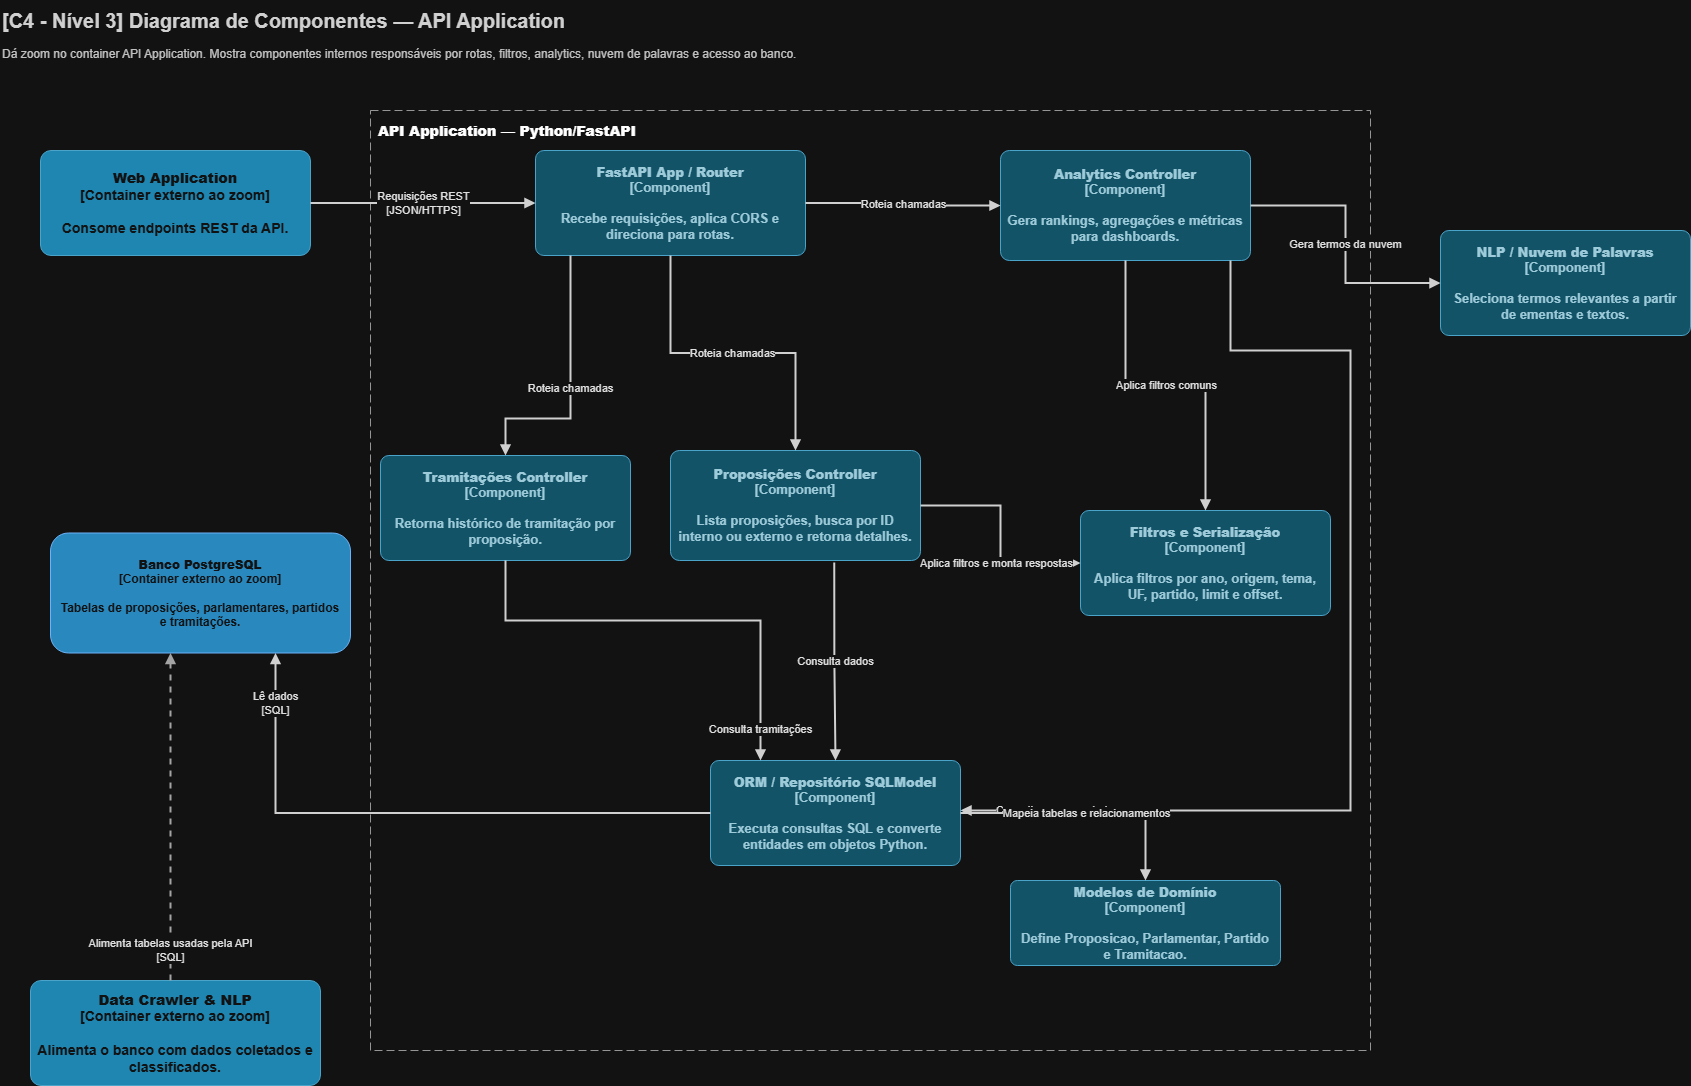

The diagram above was exported from draw.io. Its source (the exported page's mxGraphModel, read from the mxfile embedded in the PNG):
<mxGraphModel dx="1931" dy="1139" grid="1" gridSize="10" guides="1" tooltips="1" connect="1" arrows="1" fold="1" page="1" pageScale="1" pageWidth="1400" pageHeight="1000" math="0" shadow="0">
  <root>
    <mxCell id="0" />
    <mxCell id="1" parent="0" />
    <mxCell id="l3-title" parent="1" style="text;html=1;strokeColor=none;fillColor=none;align=left;verticalAlign=middle;whiteSpace=wrap;rounded=0;fontSize=20;fontStyle=1;fontColor=#222222;" value="[C4 - Nível 3] Diagrama de Componentes — API Application" vertex="1">
      <mxGeometry height="40" width="820" x="20" y="20" as="geometry" />
    </mxCell>
    <mxCell id="l3-note" parent="1" style="text;html=1;strokeColor=none;fillColor=none;align=left;verticalAlign=top;whiteSpace=wrap;rounded=0;fontSize=12;fontColor=#333333;" value="Dá zoom no container API Application. Mostra componentes internos responsáveis por rotas, filtros, analytics, nuvem de palavras e acesso ao banco." vertex="1">
      <mxGeometry height="40" width="1050" x="20" y="60" as="geometry" />
    </mxCell>
    <mxCell id="l3-web" parent="1" style="rounded=1;whiteSpace=wrap;html=1;arcSize=10;fillColor=#2CA4D6;strokeColor=#147BA8;fontColor=#FFFFFF;fontStyle=1;fontSize=14;spacing=8;" value="&lt;b&gt;Web Application&lt;/b&gt;&lt;br&gt;[Container externo ao zoom]&lt;br&gt;&lt;br&gt;Consome endpoints REST da API." vertex="1">
      <mxGeometry height="105" width="270" x="60" y="170" as="geometry" />
    </mxCell>
    <mxCell id="l3-crawler" parent="1" style="rounded=1;whiteSpace=wrap;html=1;arcSize=10;fillColor=#2CA4D6;strokeColor=#147BA8;fontColor=#FFFFFF;fontStyle=1;fontSize=14;spacing=8;" value="&lt;b&gt;Data Crawler &amp; NLP&lt;/b&gt;&lt;br&gt;[Container externo ao zoom]&lt;br&gt;&lt;br&gt;Alimenta o banco com dados coletados e classificados." vertex="1">
      <mxGeometry height="105" width="290" x="50" y="1000" as="geometry" />
    </mxCell>
    <mxCell id="l3-db" parent="1" style="rounded=1;whiteSpace=wrap;html=1;fillColor=#2D9CDB;strokeColor=#0B5CAD;fontColor=#FFFFFF;fontStyle=1;align=center;verticalAlign=middle;spacing=10;" value="&lt;b&gt;Banco PostgreSQL&lt;/b&gt;&lt;br&gt;[Container externo ao zoom]&lt;br&gt;&lt;br&gt;Tabelas de proposições, parlamentares, partidos e tramitações." vertex="1">
      <mxGeometry height="120" width="300" x="70" y="552.5" as="geometry" />
    </mxCell>
    <mxCell id="l3-boundary" parent="1" style="rounded=0;whiteSpace=wrap;html=1;fillColor=none;strokeColor=#666666;dashed=1;dashPattern=8 4;fontSize=14;fontStyle=1;align=left;verticalAlign=top;spacing=8;" value="&lt;b&gt;API Application — Python/FastAPI&lt;/b&gt;" vertex="1">
      <mxGeometry height="940" width="1000" x="390" y="130" as="geometry" />
    </mxCell>
    <mxCell id="l3-router" parent="1" style="rounded=1;whiteSpace=wrap;html=1;arcSize=8;fillColor=#85CFE8;strokeColor=#147BA8;fontColor=#073B4C;fontStyle=1;fontSize=13;spacing=8;" value="&lt;b&gt;FastAPI App / Router&lt;/b&gt;&lt;br&gt;[Component]&lt;br&gt;&lt;br&gt;Recebe requisições, aplica CORS e direciona para rotas." vertex="1">
      <mxGeometry height="105" width="270" x="555" y="170" as="geometry" />
    </mxCell>
    <mxCell id="l3-prop" parent="1" style="rounded=1;whiteSpace=wrap;html=1;arcSize=8;fillColor=#85CFE8;strokeColor=#147BA8;fontColor=#073B4C;fontStyle=1;fontSize=13;spacing=8;" value="&lt;b&gt;Proposições Controller&lt;/b&gt;&lt;br&gt;[Component]&lt;br&gt;&lt;br&gt;Lista proposições, busca por ID interno ou externo e retorna detalhes." vertex="1">
      <mxGeometry height="110" width="250" x="690" y="470" as="geometry" />
    </mxCell>
    <mxCell id="l3-analytics" parent="1" style="rounded=1;whiteSpace=wrap;html=1;arcSize=8;fillColor=#85CFE8;strokeColor=#147BA8;fontColor=#073B4C;fontStyle=1;fontSize=13;spacing=8;" value="&lt;b&gt;Analytics Controller&lt;/b&gt;&lt;br&gt;[Component]&lt;br&gt;&lt;br&gt;Gera rankings, agregações e métricas para dashboards." vertex="1">
      <mxGeometry height="110" width="250" x="1020" y="170" as="geometry" />
    </mxCell>
    <mxCell id="l3-tram" parent="1" style="rounded=1;whiteSpace=wrap;html=1;arcSize=8;fillColor=#85CFE8;strokeColor=#147BA8;fontColor=#073B4C;fontStyle=1;fontSize=13;spacing=8;" value="&lt;b&gt;Tramitações Controller&lt;/b&gt;&lt;br&gt;[Component]&lt;br&gt;&lt;br&gt;Retorna histórico de tramitação por proposição." vertex="1">
      <mxGeometry height="105" width="250" x="400" y="475" as="geometry" />
    </mxCell>
    <mxCell id="l3-filtros" parent="1" style="rounded=1;whiteSpace=wrap;html=1;arcSize=8;fillColor=#85CFE8;strokeColor=#147BA8;fontColor=#073B4C;fontStyle=1;fontSize=13;spacing=8;" value="&lt;b&gt;Filtros e Serialização&lt;/b&gt;&lt;br&gt;[Component]&lt;br&gt;&lt;br&gt;Aplica filtros por ano, origem, tema, UF, partido, limit e offset." vertex="1">
      <mxGeometry height="105" width="250" x="1100" y="530" as="geometry" />
    </mxCell>
    <mxCell id="l3-nuvem" parent="1" style="rounded=1;whiteSpace=wrap;html=1;arcSize=8;fillColor=#85CFE8;strokeColor=#147BA8;fontColor=#073B4C;fontStyle=1;fontSize=13;spacing=8;" value="&lt;b&gt;NLP / Nuvem de Palavras&lt;/b&gt;&lt;br&gt;[Component]&lt;br&gt;&lt;br&gt;Seleciona termos relevantes a partir de ementas e textos." vertex="1">
      <mxGeometry height="105" width="250" x="1460" y="250" as="geometry" />
    </mxCell>
    <mxCell id="l3-repo" parent="1" style="rounded=1;whiteSpace=wrap;html=1;arcSize=8;fillColor=#85CFE8;strokeColor=#147BA8;fontColor=#073B4C;fontStyle=1;fontSize=13;spacing=8;" value="&lt;b&gt;ORM / Repositório SQLModel&lt;/b&gt;&lt;br&gt;[Component]&lt;br&gt;&lt;br&gt;Executa consultas SQL e converte entidades em objetos Python." vertex="1">
      <mxGeometry height="105" width="250" x="730" y="780" as="geometry" />
    </mxCell>
    <mxCell id="l3-models" parent="1" style="rounded=1;whiteSpace=wrap;html=1;arcSize=8;fillColor=#85CFE8;strokeColor=#147BA8;fontColor=#073B4C;fontStyle=1;fontSize=13;spacing=8;" value="&lt;b&gt;Modelos de Domínio&lt;/b&gt;&lt;br&gt;[Component]&lt;br&gt;&lt;br&gt;Define Proposicao, Parlamentar, Partido e Tramitacao." vertex="1">
      <mxGeometry height="85" width="270" x="1030" y="900" as="geometry" />
    </mxCell>
    <mxCell id="l3-e1" edge="1" parent="1" source="l3-web" style="endArrow=block;html=1;rounded=0;strokeWidth=2;strokeColor=#222222;fontSize=11;fontColor=#111111;labelBackgroundColor=#FFFFFF;edgeStyle=orthogonalEdgeStyle;" target="l3-router" value="Requisições REST&lt;br&gt;[JSON/HTTPS]">
      <mxGeometry relative="1" as="geometry" />
    </mxCell>
    <mxCell id="l3-e2" edge="1" parent="1" source="l3-router" style="endArrow=block;html=1;rounded=0;strokeWidth=2;strokeColor=#222222;fontSize=11;fontColor=#111111;labelBackgroundColor=#FFFFFF;edgeStyle=orthogonalEdgeStyle;" target="l3-prop" value="Roteia chamadas">
      <mxGeometry relative="1" as="geometry" />
    </mxCell>
    <mxCell id="l3-e3" edge="1" parent="1" source="l3-router" style="endArrow=block;html=1;rounded=0;strokeWidth=2;strokeColor=#222222;fontSize=11;fontColor=#111111;labelBackgroundColor=#FFFFFF;edgeStyle=orthogonalEdgeStyle;" target="l3-analytics" value="Roteia chamadas">
      <mxGeometry relative="1" as="geometry" />
    </mxCell>
    <mxCell id="l3-e4" edge="1" parent="1" source="l3-router" style="endArrow=block;html=1;rounded=0;strokeWidth=2;strokeColor=#222222;fontSize=11;fontColor=#111111;labelBackgroundColor=#FFFFFF;edgeStyle=orthogonalEdgeStyle;" target="l3-tram" value="Roteia chamadas">
      <mxGeometry relative="1" as="geometry">
        <Array as="points">
          <mxPoint x="590" y="438" />
          <mxPoint x="525" y="438" />
        </Array>
      </mxGeometry>
    </mxCell>
    <mxCell id="l3-e5" edge="1" parent="1" source="l3-prop" style="endArrow=block;html=1;rounded=0;strokeWidth=2;strokeColor=#222222;fontSize=11;fontColor=#111111;labelBackgroundColor=#FFFFFF;edgeStyle=orthogonalEdgeStyle;" target="l3-filtros" value="Aplica filtros e monta respostas">
      <mxGeometry relative="1" x="0.2774" y="-5" as="geometry">
        <mxPoint x="-5" y="-5" as="offset" />
      </mxGeometry>
    </mxCell>
    <mxCell id="l3-e6" edge="1" parent="1" source="l3-analytics" style="endArrow=block;html=1;rounded=0;strokeWidth=2;strokeColor=#222222;fontSize=11;fontColor=#111111;labelBackgroundColor=#FFFFFF;edgeStyle=orthogonalEdgeStyle;" target="l3-filtros" value="Aplica filtros comuns">
      <mxGeometry relative="1" as="geometry" />
    </mxCell>
    <mxCell id="l3-e7" edge="1" parent="1" source="l3-analytics" style="endArrow=block;html=1;rounded=0;strokeWidth=2;strokeColor=#222222;fontSize=11;fontColor=#111111;labelBackgroundColor=#FFFFFF;edgeStyle=orthogonalEdgeStyle;" target="l3-nuvem" value="Gera termos da nuvem">
      <mxGeometry relative="1" as="geometry" />
    </mxCell>
    <mxCell id="l3-e8" edge="1" parent="1" source="l3-prop" style="endArrow=block;html=1;rounded=0;strokeWidth=2;strokeColor=#222222;fontSize=11;fontColor=#111111;labelBackgroundColor=#FFFFFF;edgeStyle=orthogonalEdgeStyle;exitX=0.655;exitY=1.018;exitDx=0;exitDy=0;exitPerimeter=0;" target="l3-repo" value="Consulta dados">
      <mxGeometry relative="1" as="geometry" />
    </mxCell>
    <mxCell id="l3-e9" edge="1" parent="1" source="l3-analytics" style="endArrow=block;html=1;rounded=0;strokeWidth=2;strokeColor=#222222;fontSize=11;fontColor=#111111;labelBackgroundColor=#FFFFFF;edgeStyle=orthogonalEdgeStyle;" target="l3-repo" value="Consulta e agrega dados">
      <mxGeometry relative="1" x="0.82" as="geometry">
        <mxPoint x="1" as="offset" />
        <Array as="points">
          <mxPoint x="1250" y="370" />
          <mxPoint x="1370" y="370" />
          <mxPoint x="1370" y="830" />
        </Array>
      </mxGeometry>
    </mxCell>
    <mxCell id="l3-e10" edge="1" parent="1" source="l3-tram" style="endArrow=block;html=1;rounded=0;strokeWidth=2;strokeColor=#222222;fontSize=11;fontColor=#111111;labelBackgroundColor=#FFFFFF;edgeStyle=orthogonalEdgeStyle;" target="l3-repo" value="Consulta tramitações">
      <mxGeometry relative="1" x="0.8621" as="geometry">
        <mxPoint as="offset" />
        <Array as="points">
          <mxPoint x="780" y="640" />
        </Array>
      </mxGeometry>
    </mxCell>
    <mxCell id="l3-e11" edge="1" parent="1" source="l3-repo" style="endArrow=block;html=1;rounded=0;strokeWidth=2;strokeColor=#222222;fontSize=11;fontColor=#111111;labelBackgroundColor=#FFFFFF;edgeStyle=orthogonalEdgeStyle;" target="l3-models" value="Mapeia tabelas e relacionamentos">
      <mxGeometry relative="1" as="geometry" />
    </mxCell>
    <mxCell id="l3-e12" edge="1" parent="1" source="l3-repo" style="endArrow=block;html=1;rounded=0;strokeWidth=2;strokeColor=#222222;fontSize=11;fontColor=#111111;labelBackgroundColor=#FFFFFF;edgeStyle=orthogonalEdgeStyle;entryX=0.75;entryY=1;entryDx=0;entryDy=0;" target="l3-db" value="Lê dados&lt;br&gt;[SQL]">
      <mxGeometry relative="1" x="0.8333" as="geometry">
        <mxPoint y="1" as="offset" />
      </mxGeometry>
    </mxCell>
    <mxCell id="l3-e13" edge="1" parent="1" source="l3-crawler" style="endArrow=block;html=1;rounded=0;strokeWidth=2;strokeColor=#555555;fontSize=11;fontColor=#111111;labelBackgroundColor=#FFFFFF;edgeStyle=orthogonalEdgeStyle;dashed=1;" target="l3-db" value="Alimenta tabelas usadas pela API&lt;br&gt;[SQL]">
      <mxGeometry relative="1" x="-0.8113" as="geometry">
        <mxPoint y="1" as="offset" />
        <Array as="points">
          <mxPoint x="190" y="890" />
          <mxPoint x="190" y="890" />
        </Array>
      </mxGeometry>
    </mxCell>
  </root>
</mxGraphModel>